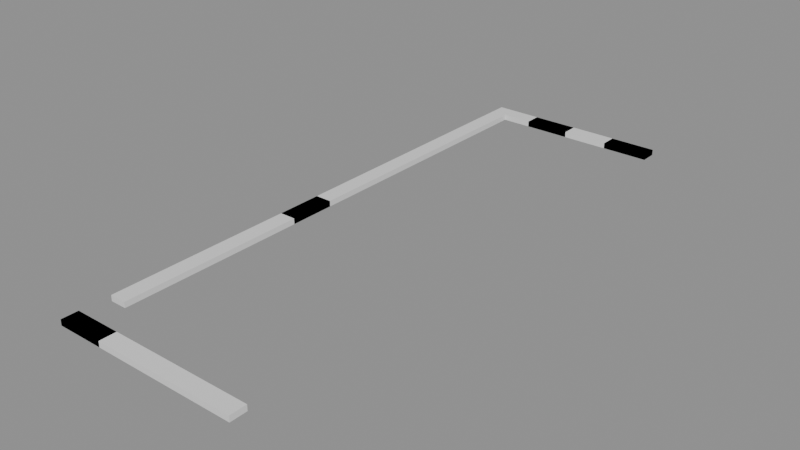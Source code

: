 # Source: building_lego.blend  (saved by Blender 5.0.119; exported with 4.5.12 LTS)
import bpy
from mathutils import Matrix  # noqa: F401  (used for matrix-valued properties, if any)

bpy.ops.wm.read_factory_settings(use_empty=True)
scene = bpy.context.scene
scene.name = 'Scene'

# ---- collections
col_01_paredes_externas = bpy.data.collections.new('01_Paredes_Externas'); scene.collection.children.link(col_01_paredes_externas)

# ---- materials (node trees are filled in below, after node groups)
mat_mat_parede_externa = bpy.data.materials.new('Mat_Parede_Externa')

# ---- material node trees
mat_mat_parede_externa.use_nodes = True; mat_mat_parede_externa.node_tree.nodes.clear()
_N = mat_mat_parede_externa.node_tree.nodes; _L = mat_mat_parede_externa.node_tree.links
n0 = _N.new('ShaderNodeBsdfPrincipled'); n0.name = 'BSDF - Pré-fundamentado'; n0.location = (-200, 100)
n1 = _N.new('ShaderNodeOutputMaterial'); n1.name = 'Saída de material'; n1.location = (200, 100)
_L.new(n0.outputs[0], n1.inputs[0])
n1.is_active_output = True

# ---- meshes
me_bloco_wall_mine_beams_01_e_5588_4236_z0 = bpy.data.meshes.new('Bloco_wall_mine_beams_01_e_5588_4236_z0')
me_bloco_wall_mine_beams_01_e_5588_4236_z0.from_pydata([(-0.5, -0.175, -0.06), (0.5, -0.175, -0.06), (0.5, 0.175, -0.06), (-0.5, 0.175, -0.06), (-0.5, -0.175, 0.06), (0.5, -0.175, 0.06), (0.5, 0.175, 0.06), (-0.5, 0.175, 0.06)], [], [(0, 1, 2, 3), (4, 7, 6, 5), (0, 4, 5, 1), (2, 6, 7, 3), (0, 3, 7, 4), (1, 5, 6, 2)])
me_bloco_wall_mine_beams_01_e_5588_4236_z0.materials.append(mat_mat_parede_externa)
me_bloco_wall_mine_beams_01_e_5588_4236_z0.update()
me_bloco_wall_mine_beams_02_s_5588_4236_z0 = bpy.data.meshes.new('Bloco_wall_mine_beams_02_s_5588_4236_z0')
me_bloco_wall_mine_beams_02_s_5588_4236_z0.from_pydata([(-0.5, -0.175, -0.06), (0.5, -0.175, -0.06), (0.5, 0.175, -0.06), (-0.5, 0.175, -0.06), (-0.5, -0.175, 0.06), (0.5, -0.175, 0.06), (0.5, 0.175, 0.06), (-0.5, 0.175, 0.06)], [], [(0, 1, 2, 3), (4, 7, 6, 5), (0, 4, 5, 1), (2, 6, 7, 3), (0, 3, 7, 4), (1, 5, 6, 2)])
me_bloco_wall_mine_beams_02_s_5588_4236_z0.materials.append(mat_mat_parede_externa)
me_bloco_wall_mine_beams_02_s_5588_4236_z0.update()
me_bloco_wall_mine_beams_02_s_5589_4236_z0 = bpy.data.meshes.new('Bloco_wall_mine_beams_02_s_5589_4236_z0')
me_bloco_wall_mine_beams_02_s_5589_4236_z0.from_pydata([(-0.5, -0.175, -0.06), (0.5, -0.175, -0.06), (0.5, 0.175, -0.06), (-0.5, 0.175, -0.06), (-0.5, -0.175, 0.06), (0.5, -0.175, 0.06), (0.5, 0.175, 0.06), (-0.5, 0.175, 0.06)], [], [(0, 1, 2, 3), (4, 7, 6, 5), (0, 4, 5, 1), (2, 6, 7, 3), (0, 3, 7, 4), (1, 5, 6, 2)])
me_bloco_wall_mine_beams_02_s_5589_4236_z0.materials.append(mat_mat_parede_externa)
me_bloco_wall_mine_beams_02_s_5589_4236_z0.update()
me_bloco_wall_mine_beams_04_s_5590_4236_z0 = bpy.data.meshes.new('Bloco_wall_mine_beams_04_s_5590_4236_z0')
me_bloco_wall_mine_beams_04_s_5590_4236_z0.from_pydata([(-0.5, -0.175, -0.06), (0.5, -0.175, -0.06), (0.5, 0.175, -0.06), (-0.5, 0.175, -0.06), (-0.5, -0.175, 0.06), (0.5, -0.175, 0.06), (0.5, 0.175, 0.06), (-0.5, 0.175, 0.06)], [], [(0, 1, 2, 3), (4, 7, 6, 5), (0, 4, 5, 1), (2, 6, 7, 3), (0, 3, 7, 4), (1, 5, 6, 2)])
me_bloco_wall_mine_beams_04_s_5590_4236_z0.materials.append(mat_mat_parede_externa)
me_bloco_wall_mine_beams_04_s_5590_4236_z0.update()
me_bloco_wall_mine_beams_03_s_5591_4236_z0 = bpy.data.meshes.new('Bloco_wall_mine_beams_03_s_5591_4236_z0')
me_bloco_wall_mine_beams_03_s_5591_4236_z0.from_pydata([(-0.5, -0.175, -0.06), (0.5, -0.175, -0.06), (0.5, 0.175, -0.06), (-0.5, 0.175, -0.06), (-0.5, -0.175, 0.06), (0.5, -0.175, 0.06), (0.5, 0.175, 0.06), (-0.5, 0.175, 0.06)], [], [(0, 1, 2, 3), (4, 7, 6, 5), (0, 4, 5, 1), (2, 6, 7, 3), (0, 3, 7, 4), (1, 5, 6, 2)])
me_bloco_wall_mine_beams_03_s_5591_4236_z0.materials.append(mat_mat_parede_externa)
me_bloco_wall_mine_beams_03_s_5591_4236_z0.update()
me_bloco_wall_mine_beams_01_s_5588_4248_z0 = bpy.data.meshes.new('Bloco_wall_mine_beams_01_s_5588_4248_z0')
me_bloco_wall_mine_beams_01_s_5588_4248_z0.from_pydata([(-0.5, -0.175, -0.06), (0.5, -0.175, -0.06), (0.5, 0.175, -0.06), (-0.5, 0.175, -0.06), (-0.5, -0.175, 0.06), (0.5, -0.175, 0.06), (0.5, 0.175, 0.06), (-0.5, 0.175, 0.06)], [], [(0, 1, 2, 3), (4, 7, 6, 5), (0, 4, 5, 1), (2, 6, 7, 3), (0, 3, 7, 4), (1, 5, 6, 2)])
me_bloco_wall_mine_beams_01_s_5588_4248_z0.materials.append(mat_mat_parede_externa)
me_bloco_wall_mine_beams_01_s_5588_4248_z0.update()
me_bloco_wall_mine_beam_5589_4248_z0 = bpy.data.meshes.new('Bloco_wall_mine_beam_5589_4248_z0')
me_bloco_wall_mine_beam_5589_4248_z0.from_pydata([(-0.5, -0.175, -0.06), (0.5, -0.175, -0.06), (0.5, 0.175, -0.06), (-0.5, 0.175, -0.06), (-0.5, -0.175, 0.06), (0.5, -0.175, 0.06), (0.5, 0.175, 0.06), (-0.5, 0.175, 0.06)], [], [(0, 1, 2, 3), (4, 7, 6, 5), (0, 4, 5, 1), (2, 6, 7, 3), (0, 3, 7, 4), (1, 5, 6, 2)])
me_bloco_wall_mine_beam_5589_4248_z0.materials.append(mat_mat_parede_externa)
me_bloco_wall_mine_beam_5589_4248_z0.update()
me_bloco_wall_mine_beams_01_s_5589_4248_z0 = bpy.data.meshes.new('Bloco_wall_mine_beams_01_s_5589_4248_z0')
me_bloco_wall_mine_beams_01_s_5589_4248_z0.from_pydata([(-0.5, -0.175, -0.06), (0.5, -0.175, -0.06), (0.5, 0.175, -0.06), (-0.5, 0.175, -0.06), (-0.5, -0.175, 0.06), (0.5, -0.175, 0.06), (0.5, 0.175, 0.06), (-0.5, 0.175, 0.06)], [], [(0, 1, 2, 3), (4, 7, 6, 5), (0, 4, 5, 1), (2, 6, 7, 3), (0, 3, 7, 4), (1, 5, 6, 2)])
me_bloco_wall_mine_beams_01_s_5589_4248_z0.materials.append(mat_mat_parede_externa)
me_bloco_wall_mine_beams_01_s_5589_4248_z0.update()
me_bloco_wall_mine_beams_02_s_5590_4248_z0 = bpy.data.meshes.new('Bloco_wall_mine_beams_02_s_5590_4248_z0')
me_bloco_wall_mine_beams_02_s_5590_4248_z0.from_pydata([(-0.5, -0.175, -0.06), (0.5, -0.175, -0.06), (0.5, 0.175, -0.06), (-0.5, 0.175, -0.06), (-0.5, -0.175, 0.06), (0.5, -0.175, 0.06), (0.5, 0.175, 0.06), (-0.5, 0.175, 0.06)], [], [(0, 1, 2, 3), (4, 7, 6, 5), (0, 4, 5, 1), (2, 6, 7, 3), (0, 3, 7, 4), (1, 5, 6, 2)])
me_bloco_wall_mine_beams_02_s_5590_4248_z0.materials.append(mat_mat_parede_externa)
me_bloco_wall_mine_beams_02_s_5590_4248_z0.update()
me_bloco_wall_mine_beam_5591_4248_z0 = bpy.data.meshes.new('Bloco_wall_mine_beam_5591_4248_z0')
me_bloco_wall_mine_beam_5591_4248_z0.from_pydata([(-0.5, -0.175, -0.06), (0.5, -0.175, -0.06), (0.5, 0.175, -0.06), (-0.5, 0.175, -0.06), (-0.5, -0.175, 0.06), (0.5, -0.175, 0.06), (0.5, 0.175, 0.06), (-0.5, 0.175, 0.06)], [], [(0, 1, 2, 3), (4, 7, 6, 5), (0, 4, 5, 1), (2, 6, 7, 3), (0, 3, 7, 4), (1, 5, 6, 2)])
me_bloco_wall_mine_beam_5591_4248_z0.materials.append(mat_mat_parede_externa)
me_bloco_wall_mine_beam_5591_4248_z0.update()
me_bloco_wall_mine_beams_04_s_5591_4248_z0 = bpy.data.meshes.new('Bloco_wall_mine_beams_04_s_5591_4248_z0')
me_bloco_wall_mine_beams_04_s_5591_4248_z0.from_pydata([(-0.5, -0.175, -0.06), (0.5, -0.175, -0.06), (0.5, 0.175, -0.06), (-0.5, 0.175, -0.06), (-0.5, -0.175, 0.06), (0.5, -0.175, 0.06), (0.5, 0.175, 0.06), (-0.5, 0.175, 0.06)], [], [(0, 1, 2, 3), (4, 7, 6, 5), (0, 4, 5, 1), (2, 6, 7, 3), (0, 3, 7, 4), (1, 5, 6, 2)])
me_bloco_wall_mine_beams_04_s_5591_4248_z0.materials.append(mat_mat_parede_externa)
me_bloco_wall_mine_beams_04_s_5591_4248_z0.update()
me_bloco_wall_mine_beams_01_e_5588_4237_z0 = bpy.data.meshes.new('Bloco_wall_mine_beams_01_e_5588_4237_z0')
me_bloco_wall_mine_beams_01_e_5588_4237_z0.from_pydata([(-0.175, -0.5, -0.06), (0.175, -0.5, -0.06), (0.175, 0.5, -0.06), (-0.175, 0.5, -0.06), (-0.175, -0.5, 0.06), (0.175, -0.5, 0.06), (0.175, 0.5, 0.06), (-0.175, 0.5, 0.06)], [], [(0, 1, 2, 3), (4, 7, 6, 5), (0, 4, 5, 1), (2, 6, 7, 3), (0, 3, 7, 4), (1, 5, 6, 2)])
me_bloco_wall_mine_beams_01_e_5588_4237_z0.materials.append(mat_mat_parede_externa)
me_bloco_wall_mine_beams_01_e_5588_4237_z0.update()
me_bloco_wall_mine_beams_04_e_5588_4238_z0 = bpy.data.meshes.new('Bloco_wall_mine_beams_04_e_5588_4238_z0')
me_bloco_wall_mine_beams_04_e_5588_4238_z0.from_pydata([(-0.175, -0.5, -0.06), (0.175, -0.5, -0.06), (0.175, 0.5, -0.06), (-0.175, 0.5, -0.06), (-0.175, -0.5, 0.06), (0.175, -0.5, 0.06), (0.175, 0.5, 0.06), (-0.175, 0.5, 0.06)], [], [(0, 1, 2, 3), (4, 7, 6, 5), (0, 4, 5, 1), (2, 6, 7, 3), (0, 3, 7, 4), (1, 5, 6, 2)])
me_bloco_wall_mine_beams_04_e_5588_4238_z0.materials.append(mat_mat_parede_externa)
me_bloco_wall_mine_beams_04_e_5588_4238_z0.update()
me_bloco_wall_mine_beams_04_e_5588_4239_z0 = bpy.data.meshes.new('Bloco_wall_mine_beams_04_e_5588_4239_z0')
me_bloco_wall_mine_beams_04_e_5588_4239_z0.from_pydata([(-0.175, -0.5, -0.06), (0.175, -0.5, -0.06), (0.175, 0.5, -0.06), (-0.175, 0.5, -0.06), (-0.175, -0.5, 0.06), (0.175, -0.5, 0.06), (0.175, 0.5, 0.06), (-0.175, 0.5, 0.06)], [], [(0, 1, 2, 3), (4, 7, 6, 5), (0, 4, 5, 1), (2, 6, 7, 3), (0, 3, 7, 4), (1, 5, 6, 2)])
me_bloco_wall_mine_beams_04_e_5588_4239_z0.materials.append(mat_mat_parede_externa)
me_bloco_wall_mine_beams_04_e_5588_4239_z0.update()
me_bloco_wall_mine_beams_01_e_5588_4240_z0 = bpy.data.meshes.new('Bloco_wall_mine_beams_01_e_5588_4240_z0')
me_bloco_wall_mine_beams_01_e_5588_4240_z0.from_pydata([(-0.175, -0.5, -0.06), (0.175, -0.5, -0.06), (0.175, 0.5, -0.06), (-0.175, 0.5, -0.06), (-0.175, -0.5, 0.06), (0.175, -0.5, 0.06), (0.175, 0.5, 0.06), (-0.175, 0.5, 0.06)], [], [(0, 1, 2, 3), (4, 7, 6, 5), (0, 4, 5, 1), (2, 6, 7, 3), (0, 3, 7, 4), (1, 5, 6, 2)])
me_bloco_wall_mine_beams_01_e_5588_4240_z0.materials.append(mat_mat_parede_externa)
me_bloco_wall_mine_beams_01_e_5588_4240_z0.update()
me_bloco_wall_mine_beams_01_e_5588_4241_z0 = bpy.data.meshes.new('Bloco_wall_mine_beams_01_e_5588_4241_z0')
me_bloco_wall_mine_beams_01_e_5588_4241_z0.from_pydata([(-0.175, -0.5, -0.06), (0.175, -0.5, -0.06), (0.175, 0.5, -0.06), (-0.175, 0.5, -0.06), (-0.175, -0.5, 0.06), (0.175, -0.5, 0.06), (0.175, 0.5, 0.06), (-0.175, 0.5, 0.06)], [], [(0, 1, 2, 3), (4, 7, 6, 5), (0, 4, 5, 1), (2, 6, 7, 3), (0, 3, 7, 4), (1, 5, 6, 2)])
me_bloco_wall_mine_beams_01_e_5588_4241_z0.materials.append(mat_mat_parede_externa)
me_bloco_wall_mine_beams_01_e_5588_4241_z0.update()
me_bloco_wall_mine_beams_02_e_5588_4241_z0 = bpy.data.meshes.new('Bloco_wall_mine_beams_02_e_5588_4241_z0')
me_bloco_wall_mine_beams_02_e_5588_4241_z0.from_pydata([(-0.175, -0.5, -0.06), (0.175, -0.5, -0.06), (0.175, 0.5, -0.06), (-0.175, 0.5, -0.06), (-0.175, -0.5, 0.06), (0.175, -0.5, 0.06), (0.175, 0.5, 0.06), (-0.175, 0.5, 0.06)], [], [(0, 1, 2, 3), (4, 7, 6, 5), (0, 4, 5, 1), (2, 6, 7, 3), (0, 3, 7, 4), (1, 5, 6, 2)])
me_bloco_wall_mine_beams_02_e_5588_4241_z0.materials.append(mat_mat_parede_externa)
me_bloco_wall_mine_beams_02_e_5588_4241_z0.update()
me_bloco_wall_mine_beams_03_e_5588_4242_z0 = bpy.data.meshes.new('Bloco_wall_mine_beams_03_e_5588_4242_z0')
me_bloco_wall_mine_beams_03_e_5588_4242_z0.from_pydata([(-0.175, -0.5, -0.06), (0.175, -0.5, -0.06), (0.175, 0.5, -0.06), (-0.175, 0.5, -0.06), (-0.175, -0.5, 0.06), (0.175, -0.5, 0.06), (0.175, 0.5, 0.06), (-0.175, 0.5, 0.06)], [], [(0, 1, 2, 3), (4, 7, 6, 5), (0, 4, 5, 1), (2, 6, 7, 3), (0, 3, 7, 4), (1, 5, 6, 2)])
me_bloco_wall_mine_beams_03_e_5588_4242_z0.materials.append(mat_mat_parede_externa)
me_bloco_wall_mine_beams_03_e_5588_4242_z0.update()
me_bloco_wall_mine_beams_04_e_5588_4243_z0 = bpy.data.meshes.new('Bloco_wall_mine_beams_04_e_5588_4243_z0')
me_bloco_wall_mine_beams_04_e_5588_4243_z0.from_pydata([(-0.175, -0.5, -0.06), (0.175, -0.5, -0.06), (0.175, 0.5, -0.06), (-0.175, 0.5, -0.06), (-0.175, -0.5, 0.06), (0.175, -0.5, 0.06), (0.175, 0.5, 0.06), (-0.175, 0.5, 0.06)], [], [(0, 1, 2, 3), (4, 7, 6, 5), (0, 4, 5, 1), (2, 6, 7, 3), (0, 3, 7, 4), (1, 5, 6, 2)])
me_bloco_wall_mine_beams_04_e_5588_4243_z0.materials.append(mat_mat_parede_externa)
me_bloco_wall_mine_beams_04_e_5588_4243_z0.update()
me_bloco_wall_mine_beams_01_e_5588_4244_z0 = bpy.data.meshes.new('Bloco_wall_mine_beams_01_e_5588_4244_z0')
me_bloco_wall_mine_beams_01_e_5588_4244_z0.from_pydata([(-0.175, -0.5, -0.06), (0.175, -0.5, -0.06), (0.175, 0.5, -0.06), (-0.175, 0.5, -0.06), (-0.175, -0.5, 0.06), (0.175, -0.5, 0.06), (0.175, 0.5, 0.06), (-0.175, 0.5, 0.06)], [], [(0, 1, 2, 3), (4, 7, 6, 5), (0, 4, 5, 1), (2, 6, 7, 3), (0, 3, 7, 4), (1, 5, 6, 2)])
me_bloco_wall_mine_beams_01_e_5588_4244_z0.materials.append(mat_mat_parede_externa)
me_bloco_wall_mine_beams_01_e_5588_4244_z0.update()
me_bloco_wall_mine_beams_01_e_5588_4245_z0 = bpy.data.meshes.new('Bloco_wall_mine_beams_01_e_5588_4245_z0')
me_bloco_wall_mine_beams_01_e_5588_4245_z0.from_pydata([(-0.175, -0.5, -0.06), (0.175, -0.5, -0.06), (0.175, 0.5, -0.06), (-0.175, 0.5, -0.06), (-0.175, -0.5, 0.06), (0.175, -0.5, 0.06), (0.175, 0.5, 0.06), (-0.175, 0.5, 0.06)], [], [(0, 1, 2, 3), (4, 7, 6, 5), (0, 4, 5, 1), (2, 6, 7, 3), (0, 3, 7, 4), (1, 5, 6, 2)])
me_bloco_wall_mine_beams_01_e_5588_4245_z0.materials.append(mat_mat_parede_externa)
me_bloco_wall_mine_beams_01_e_5588_4245_z0.update()
me_bloco_wall_mine_beams_04_e_5588_4246_z0 = bpy.data.meshes.new('Bloco_wall_mine_beams_04_e_5588_4246_z0')
me_bloco_wall_mine_beams_04_e_5588_4246_z0.from_pydata([(-0.175, -0.5, -0.06), (0.175, -0.5, -0.06), (0.175, 0.5, -0.06), (-0.175, 0.5, -0.06), (-0.175, -0.5, 0.06), (0.175, -0.5, 0.06), (0.175, 0.5, 0.06), (-0.175, 0.5, 0.06)], [], [(0, 1, 2, 3), (4, 7, 6, 5), (0, 4, 5, 1), (2, 6, 7, 3), (0, 3, 7, 4), (1, 5, 6, 2)])
me_bloco_wall_mine_beams_04_e_5588_4246_z0.materials.append(mat_mat_parede_externa)
me_bloco_wall_mine_beams_04_e_5588_4246_z0.update()
me_bloco_wall_mine_beams_01_e_5588_4247_z0 = bpy.data.meshes.new('Bloco_wall_mine_beams_01_e_5588_4247_z0')
me_bloco_wall_mine_beams_01_e_5588_4247_z0.from_pydata([(-0.175, -0.5, -0.06), (0.175, -0.5, -0.06), (0.175, 0.5, -0.06), (-0.175, 0.5, -0.06), (-0.175, -0.5, 0.06), (0.175, -0.5, 0.06), (0.175, 0.5, 0.06), (-0.175, 0.5, 0.06)], [], [(0, 1, 2, 3), (4, 7, 6, 5), (0, 4, 5, 1), (2, 6, 7, 3), (0, 3, 7, 4), (1, 5, 6, 2)])
me_bloco_wall_mine_beams_01_e_5588_4247_z0.materials.append(mat_mat_parede_externa)
me_bloco_wall_mine_beams_01_e_5588_4247_z0.update()

# ---- objects
ob_parede_externa_norte_y4236_x5588_5591 = bpy.data.objects.new('Parede_Externa_Norte_Y4236_X5588_5591', None)
ob_bloco_wall_mine_beams_01_e_5588_4236_z0 = bpy.data.objects.new('Bloco_wall_mine_beams_01_e_5588_4236_z0', me_bloco_wall_mine_beams_01_e_5588_4236_z0)
ob_bloco_wall_mine_beams_02_s_5588_4236_z0 = bpy.data.objects.new('Bloco_wall_mine_beams_02_s_5588_4236_z0', me_bloco_wall_mine_beams_02_s_5588_4236_z0)
ob_bloco_wall_mine_beams_02_s_5589_4236_z0 = bpy.data.objects.new('Bloco_wall_mine_beams_02_s_5589_4236_z0', me_bloco_wall_mine_beams_02_s_5589_4236_z0)
ob_bloco_wall_mine_beams_04_s_5590_4236_z0 = bpy.data.objects.new('Bloco_wall_mine_beams_04_s_5590_4236_z0', me_bloco_wall_mine_beams_04_s_5590_4236_z0)
ob_bloco_wall_mine_beams_03_s_5591_4236_z0 = bpy.data.objects.new('Bloco_wall_mine_beams_03_s_5591_4236_z0', me_bloco_wall_mine_beams_03_s_5591_4236_z0)
ob_parede_externa_sul_y4248_x5588_5591 = bpy.data.objects.new('Parede_Externa_Sul_Y4248_X5588_5591', None)
ob_bloco_wall_mine_beams_01_s_5588_4248_z0 = bpy.data.objects.new('Bloco_wall_mine_beams_01_s_5588_4248_z0', me_bloco_wall_mine_beams_01_s_5588_4248_z0)
ob_bloco_wall_mine_beam_5589_4248_z0 = bpy.data.objects.new('Bloco_wall_mine_beam_5589_4248_z0', me_bloco_wall_mine_beam_5589_4248_z0)
ob_bloco_wall_mine_beams_01_s_5589_4248_z0 = bpy.data.objects.new('Bloco_wall_mine_beams_01_s_5589_4248_z0', me_bloco_wall_mine_beams_01_s_5589_4248_z0)
ob_bloco_wall_mine_beams_02_s_5590_4248_z0 = bpy.data.objects.new('Bloco_wall_mine_beams_02_s_5590_4248_z0', me_bloco_wall_mine_beams_02_s_5590_4248_z0)
ob_bloco_wall_mine_beam_5591_4248_z0 = bpy.data.objects.new('Bloco_wall_mine_beam_5591_4248_z0', me_bloco_wall_mine_beam_5591_4248_z0)
ob_bloco_wall_mine_beams_04_s_5591_4248_z0 = bpy.data.objects.new('Bloco_wall_mine_beams_04_s_5591_4248_z0', me_bloco_wall_mine_beams_04_s_5591_4248_z0)
ob_parede_externa_oeste_x5588_y4237_4247 = bpy.data.objects.new('Parede_Externa_Oeste_X5588_Y4237_4247', None)
ob_bloco_wall_mine_beams_01_e_5588_4237_z0 = bpy.data.objects.new('Bloco_wall_mine_beams_01_e_5588_4237_z0', me_bloco_wall_mine_beams_01_e_5588_4237_z0)
ob_bloco_wall_mine_beams_04_e_5588_4238_z0 = bpy.data.objects.new('Bloco_wall_mine_beams_04_e_5588_4238_z0', me_bloco_wall_mine_beams_04_e_5588_4238_z0)
ob_bloco_wall_mine_beams_04_e_5588_4239_z0 = bpy.data.objects.new('Bloco_wall_mine_beams_04_e_5588_4239_z0', me_bloco_wall_mine_beams_04_e_5588_4239_z0)
ob_bloco_wall_mine_beams_01_e_5588_4240_z0 = bpy.data.objects.new('Bloco_wall_mine_beams_01_e_5588_4240_z0', me_bloco_wall_mine_beams_01_e_5588_4240_z0)
ob_bloco_wall_mine_beams_01_e_5588_4241_z0 = bpy.data.objects.new('Bloco_wall_mine_beams_01_e_5588_4241_z0', me_bloco_wall_mine_beams_01_e_5588_4241_z0)
ob_bloco_wall_mine_beams_02_e_5588_4241_z0 = bpy.data.objects.new('Bloco_wall_mine_beams_02_e_5588_4241_z0', me_bloco_wall_mine_beams_02_e_5588_4241_z0)
ob_bloco_wall_mine_beams_03_e_5588_4242_z0 = bpy.data.objects.new('Bloco_wall_mine_beams_03_e_5588_4242_z0', me_bloco_wall_mine_beams_03_e_5588_4242_z0)
ob_bloco_wall_mine_beams_04_e_5588_4243_z0 = bpy.data.objects.new('Bloco_wall_mine_beams_04_e_5588_4243_z0', me_bloco_wall_mine_beams_04_e_5588_4243_z0)
ob_bloco_wall_mine_beams_01_e_5588_4244_z0 = bpy.data.objects.new('Bloco_wall_mine_beams_01_e_5588_4244_z0', me_bloco_wall_mine_beams_01_e_5588_4244_z0)
ob_bloco_wall_mine_beams_01_e_5588_4245_z0 = bpy.data.objects.new('Bloco_wall_mine_beams_01_e_5588_4245_z0', me_bloco_wall_mine_beams_01_e_5588_4245_z0)
ob_bloco_wall_mine_beams_04_e_5588_4246_z0 = bpy.data.objects.new('Bloco_wall_mine_beams_04_e_5588_4246_z0', me_bloco_wall_mine_beams_04_e_5588_4246_z0)
ob_bloco_wall_mine_beams_01_e_5588_4247_z0 = bpy.data.objects.new('Bloco_wall_mine_beams_01_e_5588_4247_z0', me_bloco_wall_mine_beams_01_e_5588_4247_z0)

# ---- transforms, parenting, visibility, modifiers, constraints
ob_parede_externa_norte_y4236_x5588_5591.location = (0.0, -6.0, 0.0)
ob_parede_externa_norte_y4236_x5588_5591.empty_display_type = 'CUBE'
ob_bloco_wall_mine_beams_01_e_5588_4236_z0.parent = ob_parede_externa_norte_y4236_x5588_5591
ob_bloco_wall_mine_beams_01_e_5588_4236_z0.matrix_parent_inverse = Matrix(((1.0, -0.0, 0.0, -0.0), (-0.0, 1.0, -0.0, 6.0), (0.0, -0.0, 1.0, -0.0), (-0.0, 0.0, -0.0, 1.0)))
ob_bloco_wall_mine_beams_01_e_5588_4236_z0.location = (-1.5, -6.325, 0.06)
ob_bloco_wall_mine_beams_02_s_5588_4236_z0.parent = ob_parede_externa_norte_y4236_x5588_5591
ob_bloco_wall_mine_beams_02_s_5588_4236_z0.matrix_parent_inverse = Matrix(((1.0, -0.0, 0.0, -0.0), (-0.0, 1.0, -0.0, 6.0), (0.0, -0.0, 1.0, -0.0), (-0.0, 0.0, -0.0, 1.0)))
ob_bloco_wall_mine_beams_02_s_5588_4236_z0.location = (-1.5, -6.325, 0.06)
ob_bloco_wall_mine_beams_02_s_5589_4236_z0.parent = ob_parede_externa_norte_y4236_x5588_5591
ob_bloco_wall_mine_beams_02_s_5589_4236_z0.matrix_parent_inverse = Matrix(((1.0, -0.0, 0.0, -0.0), (-0.0, 1.0, -0.0, 6.0), (0.0, -0.0, 1.0, -0.0), (-0.0, 0.0, -0.0, 1.0)))
ob_bloco_wall_mine_beams_02_s_5589_4236_z0.location = (-0.5, -6.325, 0.06)
ob_bloco_wall_mine_beams_04_s_5590_4236_z0.parent = ob_parede_externa_norte_y4236_x5588_5591
ob_bloco_wall_mine_beams_04_s_5590_4236_z0.matrix_parent_inverse = Matrix(((1.0, -0.0, 0.0, -0.0), (-0.0, 1.0, -0.0, 6.0), (0.0, -0.0, 1.0, -0.0), (-0.0, 0.0, -0.0, 1.0)))
ob_bloco_wall_mine_beams_04_s_5590_4236_z0.location = (0.5, -6.325, 0.06)
ob_bloco_wall_mine_beams_03_s_5591_4236_z0.parent = ob_parede_externa_norte_y4236_x5588_5591
ob_bloco_wall_mine_beams_03_s_5591_4236_z0.matrix_parent_inverse = Matrix(((1.0, -0.0, 0.0, -0.0), (-0.0, 1.0, -0.0, 6.0), (0.0, -0.0, 1.0, -0.0), (-0.0, 0.0, -0.0, 1.0)))
ob_bloco_wall_mine_beams_03_s_5591_4236_z0.location = (1.5, -6.325, 0.06)
ob_parede_externa_sul_y4248_x5588_5591.location = (0.0, 6.0, 0.0)
ob_parede_externa_sul_y4248_x5588_5591.empty_display_type = 'CUBE'
ob_bloco_wall_mine_beams_01_s_5588_4248_z0.parent = ob_parede_externa_sul_y4248_x5588_5591
ob_bloco_wall_mine_beams_01_s_5588_4248_z0.matrix_parent_inverse = Matrix(((1.0, -0.0, 0.0, -0.0), (-0.0, 1.0, -0.0, -6.0), (0.0, -0.0, 1.0, -0.0), (-0.0, 0.0, -0.0, 1.0)))
ob_bloco_wall_mine_beams_01_s_5588_4248_z0.location = (-1.5, 5.675, 0.06)
ob_bloco_wall_mine_beam_5589_4248_z0.parent = ob_parede_externa_sul_y4248_x5588_5591
ob_bloco_wall_mine_beam_5589_4248_z0.matrix_parent_inverse = Matrix(((1.0, -0.0, 0.0, -0.0), (-0.0, 1.0, -0.0, -6.0), (0.0, -0.0, 1.0, -0.0), (-0.0, 0.0, -0.0, 1.0)))
ob_bloco_wall_mine_beam_5589_4248_z0.location = (-0.5, 5.675, 0.06)
ob_bloco_wall_mine_beams_01_s_5589_4248_z0.parent = ob_parede_externa_sul_y4248_x5588_5591
ob_bloco_wall_mine_beams_01_s_5589_4248_z0.matrix_parent_inverse = Matrix(((1.0, -0.0, 0.0, -0.0), (-0.0, 1.0, -0.0, -6.0), (0.0, -0.0, 1.0, -0.0), (-0.0, 0.0, -0.0, 1.0)))
ob_bloco_wall_mine_beams_01_s_5589_4248_z0.location = (-0.5, 5.675, 0.06)
ob_bloco_wall_mine_beams_02_s_5590_4248_z0.parent = ob_parede_externa_sul_y4248_x5588_5591
ob_bloco_wall_mine_beams_02_s_5590_4248_z0.matrix_parent_inverse = Matrix(((1.0, -0.0, 0.0, -0.0), (-0.0, 1.0, -0.0, -6.0), (0.0, -0.0, 1.0, -0.0), (-0.0, 0.0, -0.0, 1.0)))
ob_bloco_wall_mine_beams_02_s_5590_4248_z0.location = (0.5, 5.675, 0.06)
ob_bloco_wall_mine_beam_5591_4248_z0.parent = ob_parede_externa_sul_y4248_x5588_5591
ob_bloco_wall_mine_beam_5591_4248_z0.matrix_parent_inverse = Matrix(((1.0, -0.0, 0.0, -0.0), (-0.0, 1.0, -0.0, -6.0), (0.0, -0.0, 1.0, -0.0), (-0.0, 0.0, -0.0, 1.0)))
ob_bloco_wall_mine_beam_5591_4248_z0.location = (1.5, 5.675, 0.06)
ob_bloco_wall_mine_beams_04_s_5591_4248_z0.parent = ob_parede_externa_sul_y4248_x5588_5591
ob_bloco_wall_mine_beams_04_s_5591_4248_z0.matrix_parent_inverse = Matrix(((1.0, -0.0, 0.0, -0.0), (-0.0, 1.0, -0.0, -6.0), (0.0, -0.0, 1.0, -0.0), (-0.0, 0.0, -0.0, 1.0)))
ob_bloco_wall_mine_beams_04_s_5591_4248_z0.location = (1.5, 5.675, 0.06)
ob_parede_externa_oeste_x5588_y4237_4247.location = (-1.5, 0.0, 0.0)
ob_parede_externa_oeste_x5588_y4237_4247.empty_display_type = 'CUBE'
ob_bloco_wall_mine_beams_01_e_5588_4237_z0.parent = ob_parede_externa_oeste_x5588_y4237_4247
ob_bloco_wall_mine_beams_01_e_5588_4237_z0.matrix_parent_inverse = Matrix(((1.0, -0.0, 0.0, 1.5), (-0.0, 1.0, -0.0, 0.0), (0.0, -0.0, 1.0, -0.0), (-0.0, 0.0, -0.0, 1.0)))
ob_bloco_wall_mine_beams_01_e_5588_4237_z0.location = (-1.825, -5.0, 0.06)
ob_bloco_wall_mine_beams_04_e_5588_4238_z0.parent = ob_parede_externa_oeste_x5588_y4237_4247
ob_bloco_wall_mine_beams_04_e_5588_4238_z0.matrix_parent_inverse = Matrix(((1.0, -0.0, 0.0, 1.5), (-0.0, 1.0, -0.0, 0.0), (0.0, -0.0, 1.0, -0.0), (-0.0, 0.0, -0.0, 1.0)))
ob_bloco_wall_mine_beams_04_e_5588_4238_z0.location = (-1.825, -4.0, 0.06)
ob_bloco_wall_mine_beams_04_e_5588_4239_z0.parent = ob_parede_externa_oeste_x5588_y4237_4247
ob_bloco_wall_mine_beams_04_e_5588_4239_z0.matrix_parent_inverse = Matrix(((1.0, -0.0, 0.0, 1.5), (-0.0, 1.0, -0.0, 0.0), (0.0, -0.0, 1.0, -0.0), (-0.0, 0.0, -0.0, 1.0)))
ob_bloco_wall_mine_beams_04_e_5588_4239_z0.location = (-1.825, -3.0, 0.06)
ob_bloco_wall_mine_beams_01_e_5588_4240_z0.parent = ob_parede_externa_oeste_x5588_y4237_4247
ob_bloco_wall_mine_beams_01_e_5588_4240_z0.matrix_parent_inverse = Matrix(((1.0, -0.0, 0.0, 1.5), (-0.0, 1.0, -0.0, 0.0), (0.0, -0.0, 1.0, -0.0), (-0.0, 0.0, -0.0, 1.0)))
ob_bloco_wall_mine_beams_01_e_5588_4240_z0.location = (-1.825, -2.0, 0.06)
ob_bloco_wall_mine_beams_01_e_5588_4241_z0.parent = ob_parede_externa_oeste_x5588_y4237_4247
ob_bloco_wall_mine_beams_01_e_5588_4241_z0.matrix_parent_inverse = Matrix(((1.0, -0.0, 0.0, 1.5), (-0.0, 1.0, -0.0, 0.0), (0.0, -0.0, 1.0, -0.0), (-0.0, 0.0, -0.0, 1.0)))
ob_bloco_wall_mine_beams_01_e_5588_4241_z0.location = (-1.825, -1.0, 0.06)
ob_bloco_wall_mine_beams_02_e_5588_4241_z0.parent = ob_parede_externa_oeste_x5588_y4237_4247
ob_bloco_wall_mine_beams_02_e_5588_4241_z0.matrix_parent_inverse = Matrix(((1.0, -0.0, 0.0, 1.5), (-0.0, 1.0, -0.0, 0.0), (0.0, -0.0, 1.0, -0.0), (-0.0, 0.0, -0.0, 1.0)))
ob_bloco_wall_mine_beams_02_e_5588_4241_z0.location = (-1.825, -1.0, 0.06)
ob_bloco_wall_mine_beams_03_e_5588_4242_z0.parent = ob_parede_externa_oeste_x5588_y4237_4247
ob_bloco_wall_mine_beams_03_e_5588_4242_z0.matrix_parent_inverse = Matrix(((1.0, -0.0, 0.0, 1.5), (-0.0, 1.0, -0.0, 0.0), (0.0, -0.0, 1.0, -0.0), (-0.0, 0.0, -0.0, 1.0)))
ob_bloco_wall_mine_beams_03_e_5588_4242_z0.location = (-1.825, 0.0, 0.06)
ob_bloco_wall_mine_beams_04_e_5588_4243_z0.parent = ob_parede_externa_oeste_x5588_y4237_4247
ob_bloco_wall_mine_beams_04_e_5588_4243_z0.matrix_parent_inverse = Matrix(((1.0, -0.0, 0.0, 1.5), (-0.0, 1.0, -0.0, 0.0), (0.0, -0.0, 1.0, -0.0), (-0.0, 0.0, -0.0, 1.0)))
ob_bloco_wall_mine_beams_04_e_5588_4243_z0.location = (-1.825, 1.0, 0.06)
ob_bloco_wall_mine_beams_01_e_5588_4244_z0.parent = ob_parede_externa_oeste_x5588_y4237_4247
ob_bloco_wall_mine_beams_01_e_5588_4244_z0.matrix_parent_inverse = Matrix(((1.0, -0.0, 0.0, 1.5), (-0.0, 1.0, -0.0, 0.0), (0.0, -0.0, 1.0, -0.0), (-0.0, 0.0, -0.0, 1.0)))
ob_bloco_wall_mine_beams_01_e_5588_4244_z0.location = (-1.825, 2.0, 0.06)
ob_bloco_wall_mine_beams_01_e_5588_4245_z0.parent = ob_parede_externa_oeste_x5588_y4237_4247
ob_bloco_wall_mine_beams_01_e_5588_4245_z0.matrix_parent_inverse = Matrix(((1.0, -0.0, 0.0, 1.5), (-0.0, 1.0, -0.0, 0.0), (0.0, -0.0, 1.0, -0.0), (-0.0, 0.0, -0.0, 1.0)))
ob_bloco_wall_mine_beams_01_e_5588_4245_z0.location = (-1.825, 3.0, 0.06)
ob_bloco_wall_mine_beams_04_e_5588_4246_z0.parent = ob_parede_externa_oeste_x5588_y4237_4247
ob_bloco_wall_mine_beams_04_e_5588_4246_z0.matrix_parent_inverse = Matrix(((1.0, -0.0, 0.0, 1.5), (-0.0, 1.0, -0.0, 0.0), (0.0, -0.0, 1.0, -0.0), (-0.0, 0.0, -0.0, 1.0)))
ob_bloco_wall_mine_beams_04_e_5588_4246_z0.location = (-1.825, 4.0, 0.06)
ob_bloco_wall_mine_beams_01_e_5588_4247_z0.parent = ob_parede_externa_oeste_x5588_y4237_4247
ob_bloco_wall_mine_beams_01_e_5588_4247_z0.matrix_parent_inverse = Matrix(((1.0, -0.0, 0.0, 1.5), (-0.0, 1.0, -0.0, 0.0), (0.0, -0.0, 1.0, -0.0), (-0.0, 0.0, -0.0, 1.0)))
ob_bloco_wall_mine_beams_01_e_5588_4247_z0.location = (-1.825, 5.0, 0.06)

# ---- collection membership
col_01_paredes_externas.objects.link(ob_parede_externa_norte_y4236_x5588_5591)
col_01_paredes_externas.objects.link(ob_bloco_wall_mine_beams_01_e_5588_4236_z0)
col_01_paredes_externas.objects.link(ob_bloco_wall_mine_beams_02_s_5588_4236_z0)
col_01_paredes_externas.objects.link(ob_bloco_wall_mine_beams_02_s_5589_4236_z0)
col_01_paredes_externas.objects.link(ob_bloco_wall_mine_beams_04_s_5590_4236_z0)
col_01_paredes_externas.objects.link(ob_bloco_wall_mine_beams_03_s_5591_4236_z0)
col_01_paredes_externas.objects.link(ob_parede_externa_sul_y4248_x5588_5591)
col_01_paredes_externas.objects.link(ob_bloco_wall_mine_beams_01_s_5588_4248_z0)
col_01_paredes_externas.objects.link(ob_bloco_wall_mine_beam_5589_4248_z0)
col_01_paredes_externas.objects.link(ob_bloco_wall_mine_beams_01_s_5589_4248_z0)
col_01_paredes_externas.objects.link(ob_bloco_wall_mine_beams_02_s_5590_4248_z0)
col_01_paredes_externas.objects.link(ob_bloco_wall_mine_beam_5591_4248_z0)
col_01_paredes_externas.objects.link(ob_bloco_wall_mine_beams_04_s_5591_4248_z0)
col_01_paredes_externas.objects.link(ob_parede_externa_oeste_x5588_y4237_4247)
col_01_paredes_externas.objects.link(ob_bloco_wall_mine_beams_01_e_5588_4237_z0)
col_01_paredes_externas.objects.link(ob_bloco_wall_mine_beams_04_e_5588_4238_z0)
col_01_paredes_externas.objects.link(ob_bloco_wall_mine_beams_04_e_5588_4239_z0)
col_01_paredes_externas.objects.link(ob_bloco_wall_mine_beams_01_e_5588_4240_z0)
col_01_paredes_externas.objects.link(ob_bloco_wall_mine_beams_01_e_5588_4241_z0)
col_01_paredes_externas.objects.link(ob_bloco_wall_mine_beams_02_e_5588_4241_z0)
col_01_paredes_externas.objects.link(ob_bloco_wall_mine_beams_03_e_5588_4242_z0)
col_01_paredes_externas.objects.link(ob_bloco_wall_mine_beams_04_e_5588_4243_z0)
col_01_paredes_externas.objects.link(ob_bloco_wall_mine_beams_01_e_5588_4244_z0)
col_01_paredes_externas.objects.link(ob_bloco_wall_mine_beams_01_e_5588_4245_z0)
col_01_paredes_externas.objects.link(ob_bloco_wall_mine_beams_04_e_5588_4246_z0)
col_01_paredes_externas.objects.link(ob_bloco_wall_mine_beams_01_e_5588_4247_z0)

# ---- scene / render settings (as saved in the file)
scene.frame_start = 1; scene.frame_end = 250; scene.frame_set(1)
scene.render.engine = 'BLENDER_EEVEE_NEXT'
scene.render.bake_bias = 0.0
scene.render.bake_samples = 0
scene.cycles.sampling_pattern = 'TABULATED_SOBOL'
scene.eevee.use_volume_custom_range = False
bpy.context.view_layer.update()

# ---- added for rendering (the .blend has no active camera and no usable light): camera, sun + grey world if the file has none
cam_auto = bpy.data.cameras.new('AutoCamera')
cam_auto.lens = 50.0
cam_auto.sensor_width = 36.0
cam_auto.clip_end = 1000.0
ob_auto_camera = bpy.data.objects.new('AutoCamera', cam_auto)
scene.collection.objects.link(ob_auto_camera)
ob_auto_camera.location = (12.0114, -14.7387, 9.66914)
ob_auto_camera.rotation_euler = (1.09748, -7.21219e-08, 0.694738)
scene.camera = ob_auto_camera
light_auto_sun = bpy.data.lights.new('AutoSun', 'SUN')
light_auto_sun.energy = 3.0
light_auto_sun.angle = 0.0523599
ob_auto_sun = bpy.data.objects.new('AutoSun', light_auto_sun)
scene.collection.objects.link(ob_auto_sun)
ob_auto_sun.rotation_euler = (0.872665, 0.174533, 0.523599)
if scene.world is None:
    world_auto = bpy.data.worlds.new('AutoWorld')
    world_auto.color = (0.3, 0.3, 0.3)
    scene.world = world_auto
bpy.context.view_layer.update()
